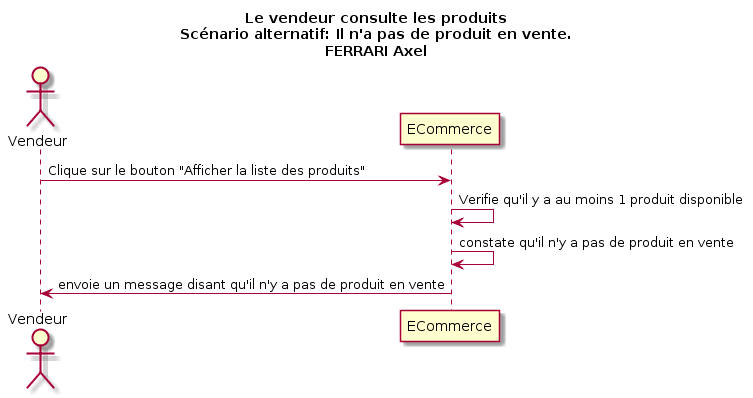

The diagram above was rendered by PlantUML. Its source (embedded in the PNG):
@startuml
Title Le vendeur consulte les produits\nScénario alternatif: Il n'a pas de produit en vente.\nFERRARI Axel
Actor Vendeur as v
participant ECommerce as a

v -> a : Clique sur le bouton "Afficher la liste des produits"
a -> a: Verifie qu'il y a au moins 1 produit disponible
a -> a : constate qu'il n'y a pas de produit en vente
v <- a : envoie un message disant qu'il n'y a pas de produit en vente
@enduml